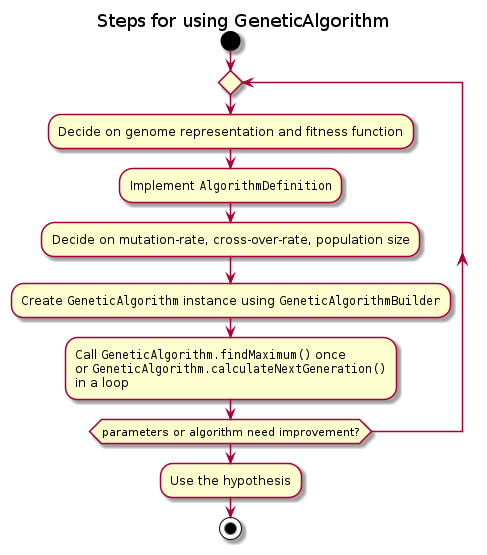

The diagram above was rendered by PlantUML. Its source (embedded in the PNG):
@startuml activity_process_steps_for_geneticalgorithm

title Steps for using GeneticAlgorithm

start
repeat
  :Decide on genome representation and fitness function;
  :Implement ""AlgorithmDefinition"";
  :Decide on mutation-rate, cross-over-rate, population size;
  :Create ""GeneticAlgorithm"" instance using ""GeneticAlgorithmBuilder"";
  :Call ""GeneticAlgorithm.findMaximum()"" once
  or ""GeneticAlgorithm.calculateNextGeneration()""
  in a loop;
repeat while (parameters or algorithm need improvement?)
:Use the hypothesis;
stop

@enduml